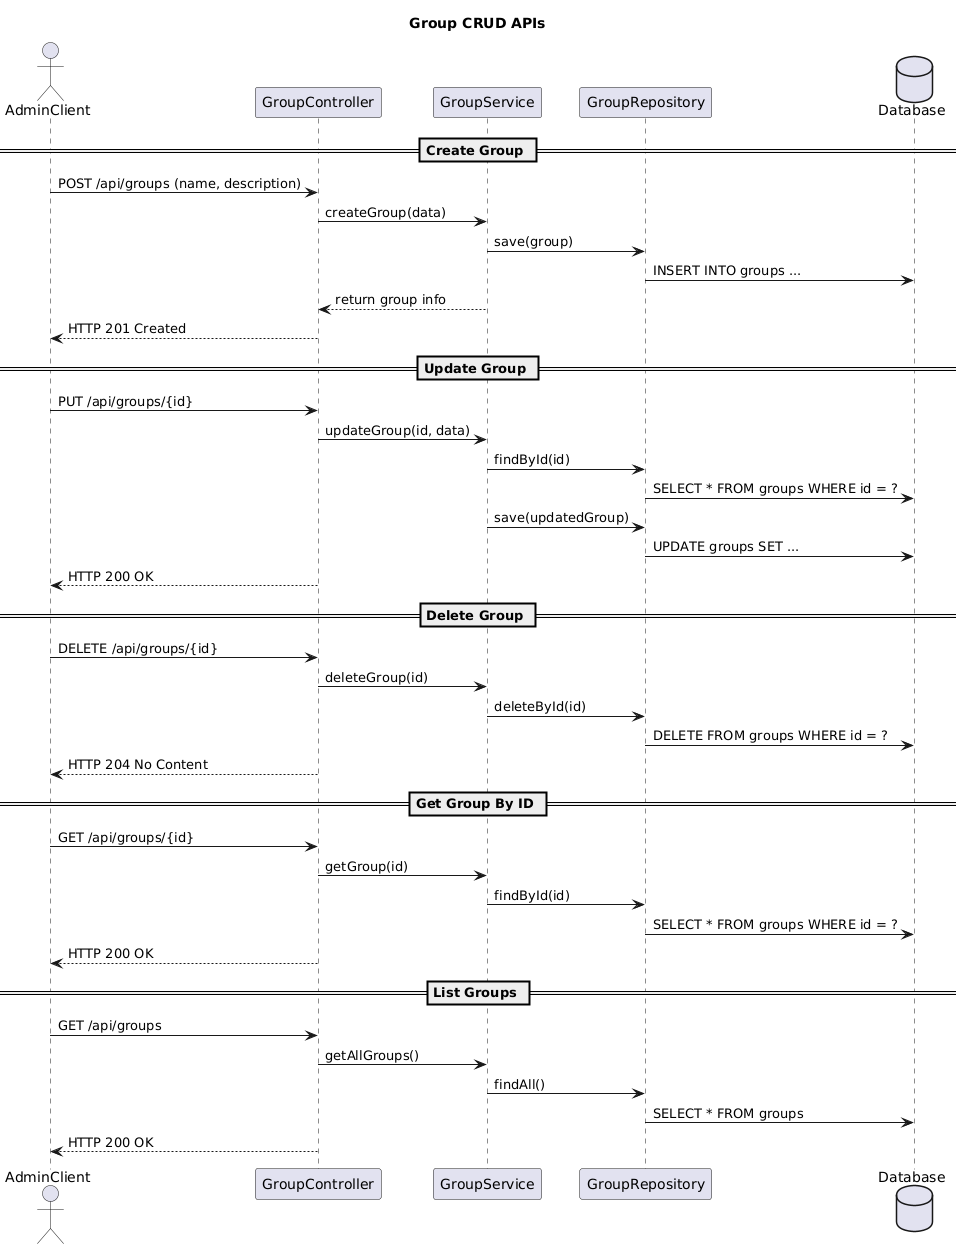

The diagram above was rendered by PlantUML. Its source (embedded in the PNG):
@startuml
title Group CRUD APIs

actor AdminClient
participant "GroupController" as Controller
participant "GroupService" as Service
participant "GroupRepository" as Repo
database "Database" as DB

== Create Group ==

AdminClient -> Controller: POST /api/groups (name, description)
Controller -> Service: createGroup(data)
Service -> Repo: save(group)
Repo -> DB: INSERT INTO groups ...
Service --> Controller: return group info
Controller --> AdminClient: HTTP 201 Created

== Update Group ==

AdminClient -> Controller: PUT /api/groups/{id}
Controller -> Service: updateGroup(id, data)
Service -> Repo: findById(id)
Repo -> DB: SELECT * FROM groups WHERE id = ?
Service -> Repo: save(updatedGroup)
Repo -> DB: UPDATE groups SET ...
Controller --> AdminClient: HTTP 200 OK

== Delete Group ==

AdminClient -> Controller: DELETE /api/groups/{id}
Controller -> Service: deleteGroup(id)
Service -> Repo: deleteById(id)
Repo -> DB: DELETE FROM groups WHERE id = ?
Controller --> AdminClient: HTTP 204 No Content

== Get Group By ID ==

AdminClient -> Controller: GET /api/groups/{id}
Controller -> Service: getGroup(id)
Service -> Repo: findById(id)
Repo -> DB: SELECT * FROM groups WHERE id = ?
Controller --> AdminClient: HTTP 200 OK

== List Groups ==

AdminClient -> Controller: GET /api/groups
Controller -> Service: getAllGroups()
Service -> Repo: findAll()
Repo -> DB: SELECT * FROM groups
Controller --> AdminClient: HTTP 200 OK
@enduml